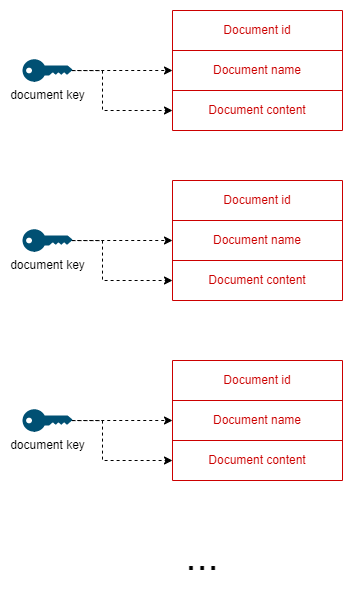

The diagram above was exported from draw.io. Its source (the exported page's mxGraphModel, read from the mxfile embedded in the PNG):
<mxGraphModel dx="1434" dy="707" grid="1" gridSize="10" guides="1" tooltips="1" connect="1" arrows="1" fold="1" page="1" pageScale="1" pageWidth="850" pageHeight="1100" background="#ffffff" math="0" shadow="0">
  <root>
    <mxCell id="0" />
    <mxCell id="1" parent="0" />
    <mxCell id="EyWnYYZPkT3Ul4-vV-ok-1" value="" style="shape=table;startSize=0;container=1;collapsible=0;childLayout=tableLayout;fillColor=none;strokeColor=#CC0000;" vertex="1" parent="1">
      <mxGeometry x="210" y="80" width="170" height="120" as="geometry" />
    </mxCell>
    <mxCell id="EyWnYYZPkT3Ul4-vV-ok-2" value="" style="shape=tableRow;horizontal=0;startSize=0;swimlaneHead=0;swimlaneBody=0;top=0;left=0;bottom=0;right=0;collapsible=0;dropTarget=0;fillColor=none;points=[[0,0.5],[1,0.5]];portConstraint=eastwest;" vertex="1" parent="EyWnYYZPkT3Ul4-vV-ok-1">
      <mxGeometry width="170" height="40" as="geometry" />
    </mxCell>
    <mxCell id="EyWnYYZPkT3Ul4-vV-ok-3" value="&lt;font color=&quot;#cc0000&quot;&gt;Document id&lt;/font&gt;" style="shape=partialRectangle;html=1;whiteSpace=wrap;connectable=0;overflow=hidden;fillColor=none;top=0;left=0;bottom=0;right=0;pointerEvents=1;" vertex="1" parent="EyWnYYZPkT3Ul4-vV-ok-2">
      <mxGeometry width="170" height="40" as="geometry">
        <mxRectangle width="170" height="40" as="alternateBounds" />
      </mxGeometry>
    </mxCell>
    <mxCell id="EyWnYYZPkT3Ul4-vV-ok-4" value="" style="shape=tableRow;horizontal=0;startSize=0;swimlaneHead=0;swimlaneBody=0;top=0;left=0;bottom=0;right=0;collapsible=0;dropTarget=0;fillColor=none;points=[[0,0.5],[1,0.5]];portConstraint=eastwest;" vertex="1" parent="EyWnYYZPkT3Ul4-vV-ok-1">
      <mxGeometry y="40" width="170" height="40" as="geometry" />
    </mxCell>
    <mxCell id="EyWnYYZPkT3Ul4-vV-ok-5" value="&lt;font color=&quot;#cc0000&quot;&gt;Document name&lt;/font&gt;" style="shape=partialRectangle;html=1;whiteSpace=wrap;connectable=0;overflow=hidden;fillColor=none;top=0;left=0;bottom=0;right=0;pointerEvents=1;" vertex="1" parent="EyWnYYZPkT3Ul4-vV-ok-4">
      <mxGeometry width="170" height="40" as="geometry">
        <mxRectangle width="170" height="40" as="alternateBounds" />
      </mxGeometry>
    </mxCell>
    <mxCell id="EyWnYYZPkT3Ul4-vV-ok-6" value="" style="shape=tableRow;horizontal=0;startSize=0;swimlaneHead=0;swimlaneBody=0;top=0;left=0;bottom=0;right=0;collapsible=0;dropTarget=0;fillColor=none;points=[[0,0.5],[1,0.5]];portConstraint=eastwest;" vertex="1" parent="EyWnYYZPkT3Ul4-vV-ok-1">
      <mxGeometry y="80" width="170" height="40" as="geometry" />
    </mxCell>
    <mxCell id="EyWnYYZPkT3Ul4-vV-ok-7" value="&lt;font color=&quot;#cc0000&quot;&gt;Document content&lt;/font&gt;" style="shape=partialRectangle;html=1;whiteSpace=wrap;connectable=0;overflow=hidden;fillColor=none;top=0;left=0;bottom=0;right=0;pointerEvents=1;" vertex="1" parent="EyWnYYZPkT3Ul4-vV-ok-6">
      <mxGeometry width="170" height="40" as="geometry">
        <mxRectangle width="170" height="40" as="alternateBounds" />
      </mxGeometry>
    </mxCell>
    <mxCell id="EyWnYYZPkT3Ul4-vV-ok-8" style="edgeStyle=orthogonalEdgeStyle;rounded=0;orthogonalLoop=1;jettySize=auto;html=1;exitX=0.24;exitY=1;exitDx=0;exitDy=0;exitPerimeter=0;dashed=1;" edge="1" parent="1" source="EyWnYYZPkT3Ul4-vV-ok-10" target="EyWnYYZPkT3Ul4-vV-ok-4">
      <mxGeometry x="0.2814" y="28" relative="1" as="geometry">
        <mxPoint x="210" y="340" as="targetPoint" />
        <Array as="points">
          <mxPoint x="72" y="140" />
        </Array>
        <mxPoint x="8" y="-20" as="offset" />
      </mxGeometry>
    </mxCell>
    <mxCell id="EyWnYYZPkT3Ul4-vV-ok-9" style="edgeStyle=orthogonalEdgeStyle;rounded=0;orthogonalLoop=1;jettySize=auto;html=1;dashed=1;" edge="1" parent="1" source="EyWnYYZPkT3Ul4-vV-ok-10" target="EyWnYYZPkT3Ul4-vV-ok-6">
      <mxGeometry relative="1" as="geometry">
        <Array as="points">
          <mxPoint x="140" y="140" />
          <mxPoint x="140" y="180" />
        </Array>
      </mxGeometry>
    </mxCell>
    <mxCell id="EyWnYYZPkT3Ul4-vV-ok-10" value="document key" style="points=[[0,0.5,0],[0.24,0,0],[0.5,0.28,0],[0.995,0.475,0],[0.5,0.72,0],[0.24,1,0]];verticalLabelPosition=bottom;sketch=0;html=1;verticalAlign=top;aspect=fixed;align=center;pointerEvents=1;shape=mxgraph.cisco19.key;fillColor=#005073;strokeColor=none;" vertex="1" parent="1">
      <mxGeometry x="60" y="128.75" width="50" height="22.5" as="geometry" />
    </mxCell>
    <mxCell id="EyWnYYZPkT3Ul4-vV-ok-11" value="" style="shape=table;startSize=0;container=1;collapsible=0;childLayout=tableLayout;fillColor=none;strokeColor=#CC0000;" vertex="1" parent="1">
      <mxGeometry x="210" y="250" width="170" height="120" as="geometry" />
    </mxCell>
    <mxCell id="EyWnYYZPkT3Ul4-vV-ok-12" value="" style="shape=tableRow;horizontal=0;startSize=0;swimlaneHead=0;swimlaneBody=0;top=0;left=0;bottom=0;right=0;collapsible=0;dropTarget=0;fillColor=none;points=[[0,0.5],[1,0.5]];portConstraint=eastwest;" vertex="1" parent="EyWnYYZPkT3Ul4-vV-ok-11">
      <mxGeometry width="170" height="40" as="geometry" />
    </mxCell>
    <mxCell id="EyWnYYZPkT3Ul4-vV-ok-13" value="&lt;font color=&quot;#cc0000&quot;&gt;Document id&lt;/font&gt;" style="shape=partialRectangle;html=1;whiteSpace=wrap;connectable=0;overflow=hidden;fillColor=none;top=0;left=0;bottom=0;right=0;pointerEvents=1;" vertex="1" parent="EyWnYYZPkT3Ul4-vV-ok-12">
      <mxGeometry width="170" height="40" as="geometry">
        <mxRectangle width="170" height="40" as="alternateBounds" />
      </mxGeometry>
    </mxCell>
    <mxCell id="EyWnYYZPkT3Ul4-vV-ok-14" value="" style="shape=tableRow;horizontal=0;startSize=0;swimlaneHead=0;swimlaneBody=0;top=0;left=0;bottom=0;right=0;collapsible=0;dropTarget=0;fillColor=none;points=[[0,0.5],[1,0.5]];portConstraint=eastwest;" vertex="1" parent="EyWnYYZPkT3Ul4-vV-ok-11">
      <mxGeometry y="40" width="170" height="40" as="geometry" />
    </mxCell>
    <mxCell id="EyWnYYZPkT3Ul4-vV-ok-15" value="&lt;font color=&quot;#cc0000&quot;&gt;Document name&lt;/font&gt;" style="shape=partialRectangle;html=1;whiteSpace=wrap;connectable=0;overflow=hidden;fillColor=none;top=0;left=0;bottom=0;right=0;pointerEvents=1;" vertex="1" parent="EyWnYYZPkT3Ul4-vV-ok-14">
      <mxGeometry width="170" height="40" as="geometry">
        <mxRectangle width="170" height="40" as="alternateBounds" />
      </mxGeometry>
    </mxCell>
    <mxCell id="EyWnYYZPkT3Ul4-vV-ok-16" value="" style="shape=tableRow;horizontal=0;startSize=0;swimlaneHead=0;swimlaneBody=0;top=0;left=0;bottom=0;right=0;collapsible=0;dropTarget=0;fillColor=none;points=[[0,0.5],[1,0.5]];portConstraint=eastwest;" vertex="1" parent="EyWnYYZPkT3Ul4-vV-ok-11">
      <mxGeometry y="80" width="170" height="40" as="geometry" />
    </mxCell>
    <mxCell id="EyWnYYZPkT3Ul4-vV-ok-17" value="&lt;font color=&quot;#cc0000&quot;&gt;Document content&lt;/font&gt;" style="shape=partialRectangle;html=1;whiteSpace=wrap;connectable=0;overflow=hidden;fillColor=none;top=0;left=0;bottom=0;right=0;pointerEvents=1;" vertex="1" parent="EyWnYYZPkT3Ul4-vV-ok-16">
      <mxGeometry width="170" height="40" as="geometry">
        <mxRectangle width="170" height="40" as="alternateBounds" />
      </mxGeometry>
    </mxCell>
    <mxCell id="EyWnYYZPkT3Ul4-vV-ok-18" style="edgeStyle=orthogonalEdgeStyle;rounded=0;orthogonalLoop=1;jettySize=auto;html=1;exitX=0.24;exitY=1;exitDx=0;exitDy=0;exitPerimeter=0;dashed=1;" edge="1" parent="1" source="EyWnYYZPkT3Ul4-vV-ok-20" target="EyWnYYZPkT3Ul4-vV-ok-14">
      <mxGeometry x="0.2814" y="28" relative="1" as="geometry">
        <mxPoint x="210" y="510" as="targetPoint" />
        <Array as="points">
          <mxPoint x="72" y="310" />
        </Array>
        <mxPoint x="8" y="-20" as="offset" />
      </mxGeometry>
    </mxCell>
    <mxCell id="EyWnYYZPkT3Ul4-vV-ok-19" style="edgeStyle=orthogonalEdgeStyle;rounded=0;orthogonalLoop=1;jettySize=auto;html=1;dashed=1;" edge="1" parent="1" source="EyWnYYZPkT3Ul4-vV-ok-20" target="EyWnYYZPkT3Ul4-vV-ok-16">
      <mxGeometry relative="1" as="geometry">
        <Array as="points">
          <mxPoint x="140" y="310" />
          <mxPoint x="140" y="350" />
        </Array>
      </mxGeometry>
    </mxCell>
    <mxCell id="EyWnYYZPkT3Ul4-vV-ok-20" value="document key" style="points=[[0,0.5,0],[0.24,0,0],[0.5,0.28,0],[0.995,0.475,0],[0.5,0.72,0],[0.24,1,0]];verticalLabelPosition=bottom;sketch=0;html=1;verticalAlign=top;aspect=fixed;align=center;pointerEvents=1;shape=mxgraph.cisco19.key;fillColor=#005073;strokeColor=none;" vertex="1" parent="1">
      <mxGeometry x="60" y="298.75" width="50" height="22.5" as="geometry" />
    </mxCell>
    <mxCell id="EyWnYYZPkT3Ul4-vV-ok-21" value="" style="shape=table;startSize=0;container=1;collapsible=0;childLayout=tableLayout;fillColor=none;strokeColor=#CC0000;" vertex="1" parent="1">
      <mxGeometry x="210" y="430" width="170" height="120" as="geometry" />
    </mxCell>
    <mxCell id="EyWnYYZPkT3Ul4-vV-ok-22" value="" style="shape=tableRow;horizontal=0;startSize=0;swimlaneHead=0;swimlaneBody=0;top=0;left=0;bottom=0;right=0;collapsible=0;dropTarget=0;fillColor=none;points=[[0,0.5],[1,0.5]];portConstraint=eastwest;" vertex="1" parent="EyWnYYZPkT3Ul4-vV-ok-21">
      <mxGeometry width="170" height="40" as="geometry" />
    </mxCell>
    <mxCell id="EyWnYYZPkT3Ul4-vV-ok-23" value="&lt;font color=&quot;#cc0000&quot;&gt;Document id&lt;/font&gt;" style="shape=partialRectangle;html=1;whiteSpace=wrap;connectable=0;overflow=hidden;fillColor=none;top=0;left=0;bottom=0;right=0;pointerEvents=1;" vertex="1" parent="EyWnYYZPkT3Ul4-vV-ok-22">
      <mxGeometry width="170" height="40" as="geometry">
        <mxRectangle width="170" height="40" as="alternateBounds" />
      </mxGeometry>
    </mxCell>
    <mxCell id="EyWnYYZPkT3Ul4-vV-ok-24" value="" style="shape=tableRow;horizontal=0;startSize=0;swimlaneHead=0;swimlaneBody=0;top=0;left=0;bottom=0;right=0;collapsible=0;dropTarget=0;fillColor=none;points=[[0,0.5],[1,0.5]];portConstraint=eastwest;" vertex="1" parent="EyWnYYZPkT3Ul4-vV-ok-21">
      <mxGeometry y="40" width="170" height="40" as="geometry" />
    </mxCell>
    <mxCell id="EyWnYYZPkT3Ul4-vV-ok-25" value="&lt;font color=&quot;#cc0000&quot;&gt;Document name&lt;/font&gt;" style="shape=partialRectangle;html=1;whiteSpace=wrap;connectable=0;overflow=hidden;fillColor=none;top=0;left=0;bottom=0;right=0;pointerEvents=1;" vertex="1" parent="EyWnYYZPkT3Ul4-vV-ok-24">
      <mxGeometry width="170" height="40" as="geometry">
        <mxRectangle width="170" height="40" as="alternateBounds" />
      </mxGeometry>
    </mxCell>
    <mxCell id="EyWnYYZPkT3Ul4-vV-ok-26" value="" style="shape=tableRow;horizontal=0;startSize=0;swimlaneHead=0;swimlaneBody=0;top=0;left=0;bottom=0;right=0;collapsible=0;dropTarget=0;fillColor=none;points=[[0,0.5],[1,0.5]];portConstraint=eastwest;" vertex="1" parent="EyWnYYZPkT3Ul4-vV-ok-21">
      <mxGeometry y="80" width="170" height="40" as="geometry" />
    </mxCell>
    <mxCell id="EyWnYYZPkT3Ul4-vV-ok-27" value="&lt;font color=&quot;#cc0000&quot;&gt;Document content&lt;/font&gt;" style="shape=partialRectangle;html=1;whiteSpace=wrap;connectable=0;overflow=hidden;fillColor=none;top=0;left=0;bottom=0;right=0;pointerEvents=1;" vertex="1" parent="EyWnYYZPkT3Ul4-vV-ok-26">
      <mxGeometry width="170" height="40" as="geometry">
        <mxRectangle width="170" height="40" as="alternateBounds" />
      </mxGeometry>
    </mxCell>
    <mxCell id="EyWnYYZPkT3Ul4-vV-ok-28" style="edgeStyle=orthogonalEdgeStyle;rounded=0;orthogonalLoop=1;jettySize=auto;html=1;exitX=0.24;exitY=1;exitDx=0;exitDy=0;exitPerimeter=0;dashed=1;" edge="1" parent="1" source="EyWnYYZPkT3Ul4-vV-ok-30" target="EyWnYYZPkT3Ul4-vV-ok-24">
      <mxGeometry x="0.2814" y="28" relative="1" as="geometry">
        <mxPoint x="210" y="690" as="targetPoint" />
        <Array as="points">
          <mxPoint x="72" y="490" />
        </Array>
        <mxPoint x="8" y="-20" as="offset" />
      </mxGeometry>
    </mxCell>
    <mxCell id="EyWnYYZPkT3Ul4-vV-ok-29" style="edgeStyle=orthogonalEdgeStyle;rounded=0;orthogonalLoop=1;jettySize=auto;html=1;dashed=1;" edge="1" parent="1" source="EyWnYYZPkT3Ul4-vV-ok-30" target="EyWnYYZPkT3Ul4-vV-ok-26">
      <mxGeometry relative="1" as="geometry">
        <Array as="points">
          <mxPoint x="140" y="490" />
          <mxPoint x="140" y="530" />
        </Array>
      </mxGeometry>
    </mxCell>
    <mxCell id="EyWnYYZPkT3Ul4-vV-ok-30" value="document key" style="points=[[0,0.5,0],[0.24,0,0],[0.5,0.28,0],[0.995,0.475,0],[0.5,0.72,0],[0.24,1,0]];verticalLabelPosition=bottom;sketch=0;html=1;verticalAlign=top;aspect=fixed;align=center;pointerEvents=1;shape=mxgraph.cisco19.key;fillColor=#005073;strokeColor=none;" vertex="1" parent="1">
      <mxGeometry x="60" y="478.75" width="50" height="22.5" as="geometry" />
    </mxCell>
    <mxCell id="EyWnYYZPkT3Ul4-vV-ok-31" value="&lt;font color=&quot;#000000&quot; style=&quot;font-size: 40px;&quot;&gt;...&lt;/font&gt;" style="text;html=1;strokeColor=none;fillColor=none;align=center;verticalAlign=middle;whiteSpace=wrap;rounded=0;fontColor=#CC0000;" vertex="1" parent="1">
      <mxGeometry x="210" y="610" width="60" height="30" as="geometry" />
    </mxCell>
  </root>
</mxGraphModel>